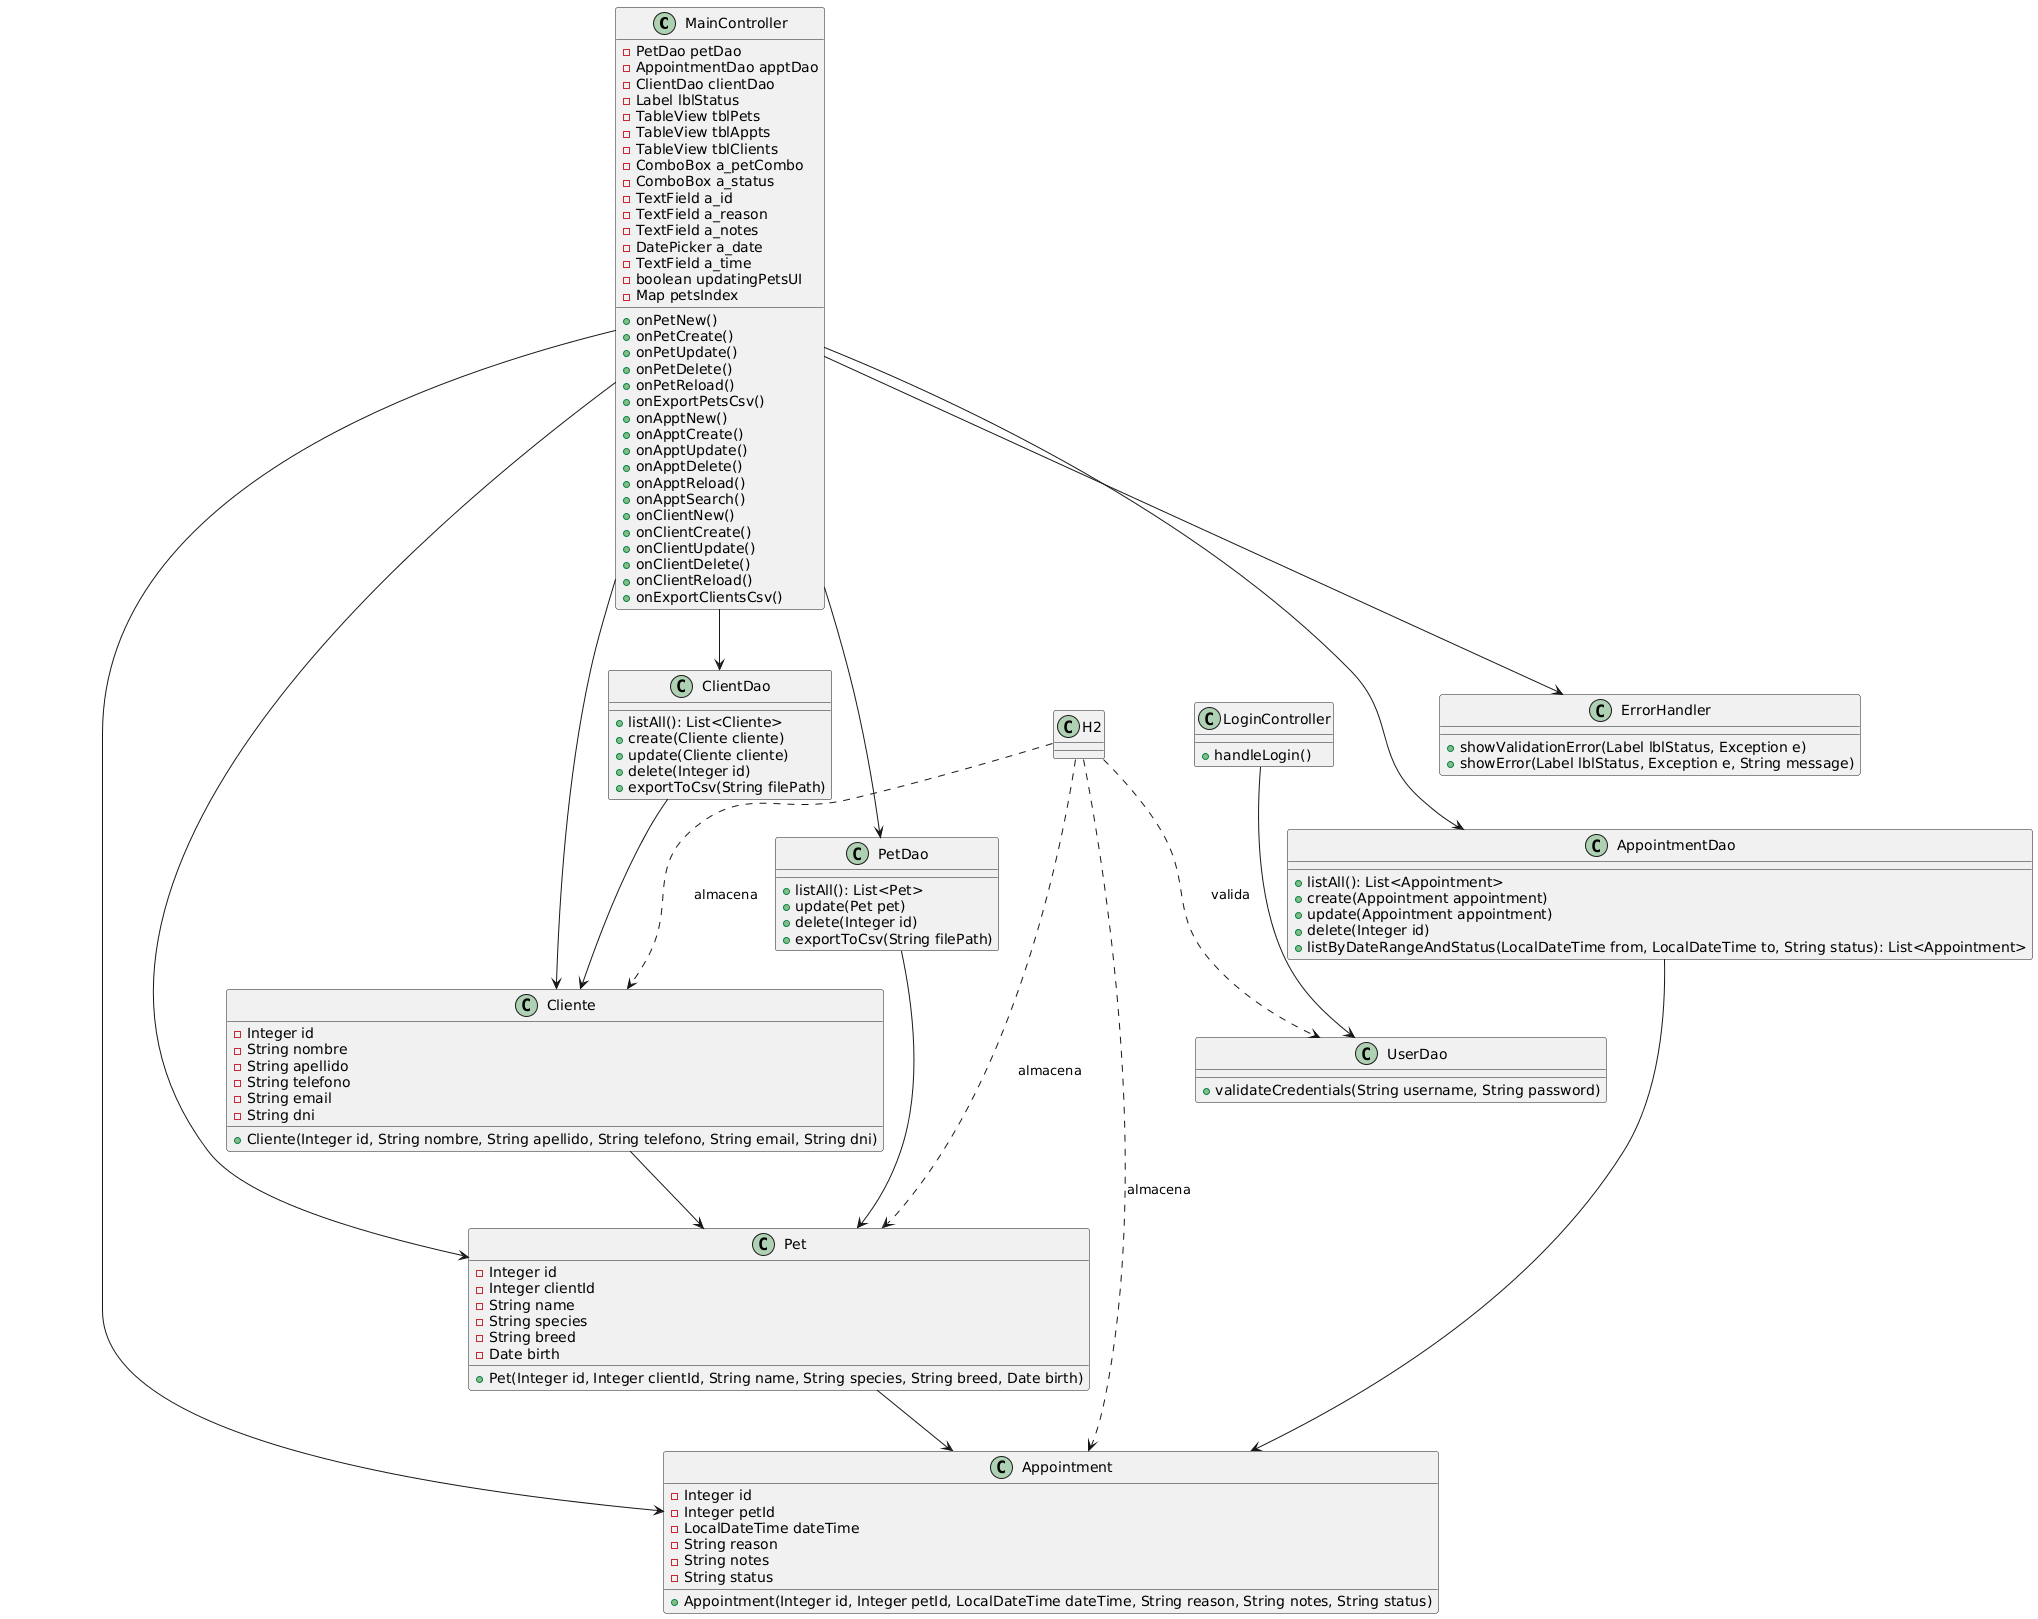

The diagram above was rendered by PlantUML. Its source (embedded in the PNG):
@startuml
class MainController {
    - PetDao petDao
    - AppointmentDao apptDao
    - ClientDao clientDao
    - Label lblStatus
    - TableView tblPets
    - TableView tblAppts
    - TableView tblClients
    - ComboBox a_petCombo
    - ComboBox a_status
    - TextField a_id
    - TextField a_reason
    - TextField a_notes
    - DatePicker a_date
    - TextField a_time
    - boolean updatingPetsUI
    - Map petsIndex

    + onPetNew()
    + onPetCreate()
    + onPetUpdate()
    + onPetDelete()
    + onPetReload()
    + onExportPetsCsv()
    + onApptNew()
    + onApptCreate()
    + onApptUpdate()
    + onApptDelete()
    + onApptReload()
    + onApptSearch()
    + onClientNew()
    + onClientCreate()
    + onClientUpdate()
    + onClientDelete()
    + onClientReload()
    + onExportClientsCsv()
}

class Cliente {
    - Integer id
    - String nombre
    - String apellido
    - String telefono
    - String email
    - String dni

    + Cliente(Integer id, String nombre, String apellido, String telefono, String email, String dni)
}

class Pet {
    - Integer id
    - Integer clientId
    - String name
    - String species
    - String breed
    - Date birth

    + Pet(Integer id, Integer clientId, String name, String species, String breed, Date birth)
}

class Appointment {
    - Integer id
    - Integer petId
    - LocalDateTime dateTime
    - String reason
    - String notes
    - String status

    + Appointment(Integer id, Integer petId, LocalDateTime dateTime, String reason, String notes, String status)
}

class PetDao {
    + listAll(): List<Pet>
    + update(Pet pet)
    + delete(Integer id)
    + exportToCsv(String filePath)
}

class AppointmentDao {
    + listAll(): List<Appointment>
    + create(Appointment appointment)
    + update(Appointment appointment)
    + delete(Integer id)
    + listByDateRangeAndStatus(LocalDateTime from, LocalDateTime to, String status): List<Appointment>
}

class ClientDao {
    + listAll(): List<Cliente>
    + create(Cliente cliente)
    + update(Cliente cliente)
    + delete(Integer id)
    + exportToCsv(String filePath)
}

class ErrorHandler {
    + showValidationError(Label lblStatus, Exception e)
    + showError(Label lblStatus, Exception e, String message)
}

class UserDao {
    + validateCredentials(String username, String password)
}

class LoginController {
    + handleLogin()
}


MainController --> PetDao
MainController --> AppointmentDao
MainController --> ClientDao
MainController --> Pet
MainController --> Appointment
MainController --> Cliente
MainController --> ErrorHandler
LoginController --> UserDao
PetDao --> Pet
AppointmentDao --> Appointment
ClientDao --> Cliente
Cliente --> Pet
Pet --> Appointment
H2 ..> Cliente : almacena
H2 ..> Pet : almacena
H2 ..> Appointment : almacena
H2 ..> UserDao : valida
@enduml